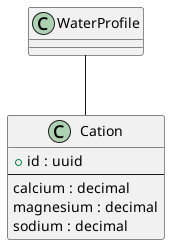

The diagram above was rendered by PlantUML. Its source (embedded in the PNG):
@startuml
class "Cation" as Cation {
    + id : uuid
    --
    calcium : decimal /' EngUnit: ppm, Calcium Ca2+ '/
    magnesium : decimal /' EngUnit: ppm, Magnesium Mg2+ '/
    sodium : decimal /' EngUnit: ppm, Sodium Na+ '/
}

WaterProfile -- Cation
@enduml